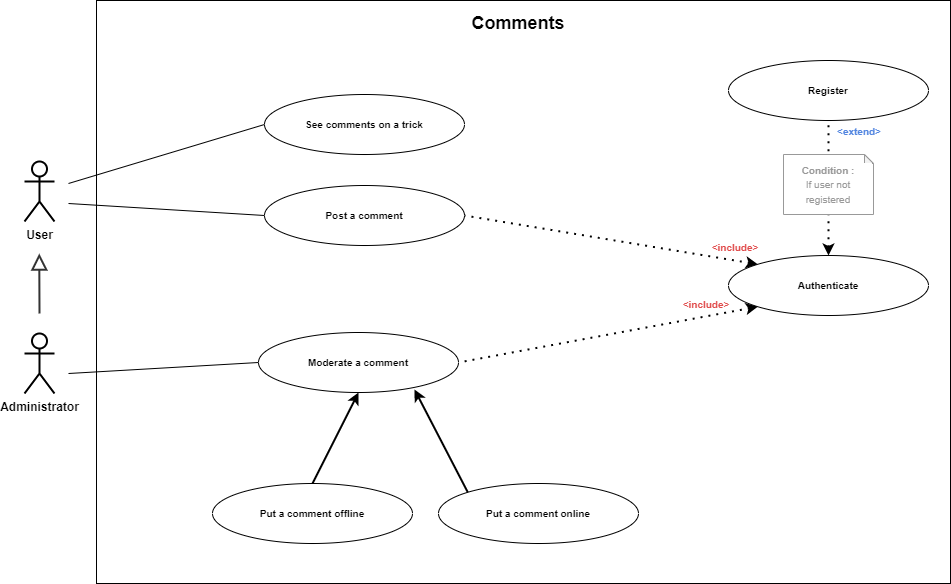

The diagram above was exported from draw.io. Its source (the exported page's mxGraphModel, read from the mxfile embedded in the PNG):
<mxGraphModel dx="1422" dy="849" grid="1" gridSize="10" guides="1" tooltips="1" connect="1" arrows="1" fold="1" page="1" pageScale="1" pageWidth="827" pageHeight="1169" math="0" shadow="0">
  <root>
    <mxCell id="0" />
    <mxCell id="1" parent="0" />
    <mxCell id="h2vgT_xSyOoSCX5xCkxk-23" value="User" style="shape=umlActor;verticalLabelPosition=bottom;verticalAlign=top;html=1;outlineConnect=0;strokeWidth=2;fontStyle=1" parent="1" vertex="1">
      <mxGeometry x="26" y="178" width="30" height="60" as="geometry" />
    </mxCell>
    <mxCell id="h2vgT_xSyOoSCX5xCkxk-24" value="" style="rounded=0;whiteSpace=wrap;html=1;" parent="1" vertex="1">
      <mxGeometry x="98" y="17" width="854" height="583" as="geometry" />
    </mxCell>
    <mxCell id="h2vgT_xSyOoSCX5xCkxk-25" value="&lt;span style=&quot;font-size: 10px&quot;&gt;&lt;b&gt;Post a comment&lt;/b&gt;&lt;/span&gt;" style="ellipse;whiteSpace=wrap;html=1;" parent="1" vertex="1">
      <mxGeometry x="266" y="202" width="200" height="60" as="geometry" />
    </mxCell>
    <mxCell id="h2vgT_xSyOoSCX5xCkxk-28" value="&lt;b&gt;&lt;font style=&quot;font-size: 10px&quot;&gt;Authenticate&lt;/font&gt;&lt;/b&gt;" style="ellipse;whiteSpace=wrap;html=1;" parent="1" vertex="1">
      <mxGeometry x="730" y="272" width="200" height="60" as="geometry" />
    </mxCell>
    <mxCell id="h2vgT_xSyOoSCX5xCkxk-35" value="" style="endArrow=none;dashed=1;html=1;dashPattern=1 3;strokeWidth=2;exitX=0;exitY=0;exitDx=0;exitDy=0;startArrow=classic;startFill=1;entryX=1;entryY=0.5;entryDx=0;entryDy=0;" parent="1" source="h2vgT_xSyOoSCX5xCkxk-28" target="h2vgT_xSyOoSCX5xCkxk-25" edge="1">
      <mxGeometry width="50" height="50" relative="1" as="geometry">
        <mxPoint x="400" y="334.9999999999999" as="sourcePoint" />
        <mxPoint x="1000" y="250" as="targetPoint" />
      </mxGeometry>
    </mxCell>
    <mxCell id="h2vgT_xSyOoSCX5xCkxk-36" value="&lt;span style=&quot;color: rgb(224 , 74 , 74)&quot;&gt;&amp;lt;include&amp;gt;&lt;/span&gt;" style="text;html=1;align=center;verticalAlign=middle;whiteSpace=wrap;rounded=0;fontSize=10;fontStyle=1;fontColor=#757575;" parent="1" vertex="1">
      <mxGeometry x="717" y="254" width="40" height="20" as="geometry" />
    </mxCell>
    <mxCell id="h2vgT_xSyOoSCX5xCkxk-53" value="&lt;font style=&quot;font-size: 18px&quot;&gt;&lt;b&gt;Comments&lt;/b&gt;&lt;/font&gt;" style="text;html=1;strokeColor=none;fillColor=none;align=center;verticalAlign=middle;whiteSpace=wrap;rounded=0;labelBackgroundColor=#ffffff;fontSize=12;fontColor=#000000;" parent="1" vertex="1">
      <mxGeometry x="410" y="30" width="220" height="20" as="geometry" />
    </mxCell>
    <mxCell id="h2vgT_xSyOoSCX5xCkxk-56" value="" style="endArrow=none;html=1;fontSize=10;fontColor=#757575;entryX=0;entryY=0.5;entryDx=0;entryDy=0;" parent="1" target="h2vgT_xSyOoSCX5xCkxk-25" edge="1">
      <mxGeometry width="50" height="50" relative="1" as="geometry">
        <mxPoint x="70" y="220" as="sourcePoint" />
        <mxPoint x="300" y="315.9999999999999" as="targetPoint" />
      </mxGeometry>
    </mxCell>
    <mxCell id="29HhYarFIw8gIX4eng7i-1" value="&lt;span style=&quot;font-size: 10px&quot;&gt;&lt;b&gt;See comments on a trick&lt;/b&gt;&lt;/span&gt;" style="ellipse;whiteSpace=wrap;html=1;" parent="1" vertex="1">
      <mxGeometry x="266" y="111" width="200" height="60" as="geometry" />
    </mxCell>
    <mxCell id="29HhYarFIw8gIX4eng7i-2" value="" style="endArrow=none;html=1;fontSize=10;fontColor=#757575;entryX=0;entryY=0.5;entryDx=0;entryDy=0;" parent="1" target="29HhYarFIw8gIX4eng7i-1" edge="1">
      <mxGeometry width="50" height="50" relative="1" as="geometry">
        <mxPoint x="70" y="200" as="sourcePoint" />
        <mxPoint x="200" y="191" as="targetPoint" />
      </mxGeometry>
    </mxCell>
    <mxCell id="29HhYarFIw8gIX4eng7i-3" value="&lt;b&gt;&lt;font style=&quot;font-size: 10px&quot;&gt;Register&lt;/font&gt;&lt;/b&gt;" style="ellipse;whiteSpace=wrap;html=1;" parent="1" vertex="1">
      <mxGeometry x="730" y="77" width="200" height="60" as="geometry" />
    </mxCell>
    <mxCell id="29HhYarFIw8gIX4eng7i-4" value="" style="endArrow=none;dashed=1;html=1;dashPattern=1 3;strokeWidth=2;exitX=0.5;exitY=0;exitDx=0;exitDy=0;startArrow=classic;startFill=1;" parent="1" source="h2vgT_xSyOoSCX5xCkxk-28" edge="1">
      <mxGeometry width="50" height="50" relative="1" as="geometry">
        <mxPoint x="840" y="377" as="sourcePoint" />
        <mxPoint x="830" y="137" as="targetPoint" />
      </mxGeometry>
    </mxCell>
    <mxCell id="29HhYarFIw8gIX4eng7i-5" value="&lt;span style=&quot;color: rgb(153 , 153 , 153) ; font-size: x-small&quot;&gt;Condition :&lt;/span&gt;&lt;br style=&quot;color: rgb(153 , 153 , 153) ; font-size: x-small&quot;&gt;&lt;span style=&quot;color: rgb(153 , 153 , 153) ; font-size: x-small ; font-weight: 400&quot;&gt;If user not registered&lt;/span&gt;" style="shape=note;whiteSpace=wrap;html=1;backgroundOutline=1;darkOpacity=0.05;fontSize=12;size=9;labelBackgroundColor=#ffffff;fontStyle=1;align=center;strokeColor=#999999;" parent="1" vertex="1">
      <mxGeometry x="785" y="171" width="90" height="60" as="geometry" />
    </mxCell>
    <mxCell id="29HhYarFIw8gIX4eng7i-6" value="&lt;font color=&quot;#5185e0&quot;&gt;&amp;lt;extend&amp;gt;&lt;/font&gt;" style="text;html=1;align=center;verticalAlign=middle;whiteSpace=wrap;rounded=0;fontSize=10;fontStyle=1;fontColor=#757575;" parent="1" vertex="1">
      <mxGeometry x="841" y="138" width="40" height="20" as="geometry" />
    </mxCell>
    <mxCell id="29HhYarFIw8gIX4eng7i-14" value="Administrator" style="shape=umlActor;verticalLabelPosition=bottom;verticalAlign=top;html=1;outlineConnect=0;strokeWidth=2;fontStyle=1" parent="1" vertex="1">
      <mxGeometry x="26" y="350" width="30" height="60" as="geometry" />
    </mxCell>
    <mxCell id="29HhYarFIw8gIX4eng7i-15" value="" style="endArrow=block;html=1;endFill=0;jumpSize=9;endSize=12;strokeWidth=2;fillColor=#f5f5f5;strokeColor=#333333;" parent="1" edge="1">
      <mxGeometry width="50" height="50" relative="1" as="geometry">
        <mxPoint x="41" y="330" as="sourcePoint" />
        <mxPoint x="40.76000000000022" y="270.00000000000006" as="targetPoint" />
      </mxGeometry>
    </mxCell>
    <mxCell id="bp6haiT5YtKEhfnu--jQ-5" value="&lt;span style=&quot;font-size: 10px&quot;&gt;&lt;b&gt;Moderate a comment&lt;/b&gt;&lt;/span&gt;" style="ellipse;whiteSpace=wrap;html=1;" parent="1" vertex="1">
      <mxGeometry x="260" y="349" width="200" height="60" as="geometry" />
    </mxCell>
    <mxCell id="bp6haiT5YtKEhfnu--jQ-6" value="" style="endArrow=none;dashed=1;html=1;dashPattern=1 3;strokeWidth=2;startArrow=classic;startFill=1;entryX=1;entryY=0.5;entryDx=0;entryDy=0;exitX=0;exitY=1;exitDx=0;exitDy=0;" parent="1" source="h2vgT_xSyOoSCX5xCkxk-28" target="bp6haiT5YtKEhfnu--jQ-5" edge="1">
      <mxGeometry width="50" height="50" relative="1" as="geometry">
        <mxPoint x="1010" y="420" as="sourcePoint" />
        <mxPoint x="1030" y="420" as="targetPoint" />
      </mxGeometry>
    </mxCell>
    <mxCell id="bp6haiT5YtKEhfnu--jQ-7" value="&lt;span style=&quot;color: rgb(224 , 74 , 74)&quot;&gt;&amp;lt;include&amp;gt;&lt;/span&gt;" style="text;html=1;align=center;verticalAlign=middle;whiteSpace=wrap;rounded=0;fontSize=10;fontStyle=1;fontColor=#757575;" parent="1" vertex="1">
      <mxGeometry x="688" y="311" width="40" height="20" as="geometry" />
    </mxCell>
    <mxCell id="bp6haiT5YtKEhfnu--jQ-8" value="" style="endArrow=none;html=1;fontSize=10;fontColor=#757575;entryX=0;entryY=0.5;entryDx=0;entryDy=0;" parent="1" target="bp6haiT5YtKEhfnu--jQ-5" edge="1">
      <mxGeometry width="50" height="50" relative="1" as="geometry">
        <mxPoint x="70" y="390" as="sourcePoint" />
        <mxPoint x="270" y="160.0000000000001" as="targetPoint" />
      </mxGeometry>
    </mxCell>
    <mxCell id="bp6haiT5YtKEhfnu--jQ-9" value="&lt;span style=&quot;font-size: 10px&quot;&gt;&lt;b&gt;Put a comment online&lt;/b&gt;&lt;/span&gt;" style="ellipse;whiteSpace=wrap;html=1;" parent="1" vertex="1">
      <mxGeometry x="440" y="500" width="200" height="60" as="geometry" />
    </mxCell>
    <mxCell id="bp6haiT5YtKEhfnu--jQ-10" value="&lt;b style=&quot;font-size: 10px&quot;&gt;Put a comment offline&lt;/b&gt;" style="ellipse;whiteSpace=wrap;html=1;" parent="1" vertex="1">
      <mxGeometry x="214" y="500" width="200" height="60" as="geometry" />
    </mxCell>
    <mxCell id="bp6haiT5YtKEhfnu--jQ-11" value="" style="endArrow=none;html=1;strokeWidth=2;entryX=0;entryY=0;entryDx=0;entryDy=0;exitX=0.78;exitY=0.95;exitDx=0;exitDy=0;startArrow=classic;startFill=1;exitPerimeter=0;" parent="1" source="bp6haiT5YtKEhfnu--jQ-5" target="bp6haiT5YtKEhfnu--jQ-9" edge="1">
      <mxGeometry width="50" height="50" relative="1" as="geometry">
        <mxPoint x="440.0006781186549" y="655.6078643762692" as="sourcePoint" />
        <mxPoint x="868.5793218813451" y="479.39213562373106" as="targetPoint" />
      </mxGeometry>
    </mxCell>
    <mxCell id="bp6haiT5YtKEhfnu--jQ-12" value="" style="endArrow=none;html=1;strokeWidth=2;startArrow=classic;startFill=1;entryX=0.5;entryY=0;entryDx=0;entryDy=0;exitX=0.5;exitY=1;exitDx=0;exitDy=0;" parent="1" source="bp6haiT5YtKEhfnu--jQ-5" target="bp6haiT5YtKEhfnu--jQ-10" edge="1">
      <mxGeometry width="50" height="50" relative="1" as="geometry">
        <mxPoint x="360" y="446" as="sourcePoint" />
        <mxPoint x="309" y="533" as="targetPoint" />
      </mxGeometry>
    </mxCell>
  </root>
</mxGraphModel>